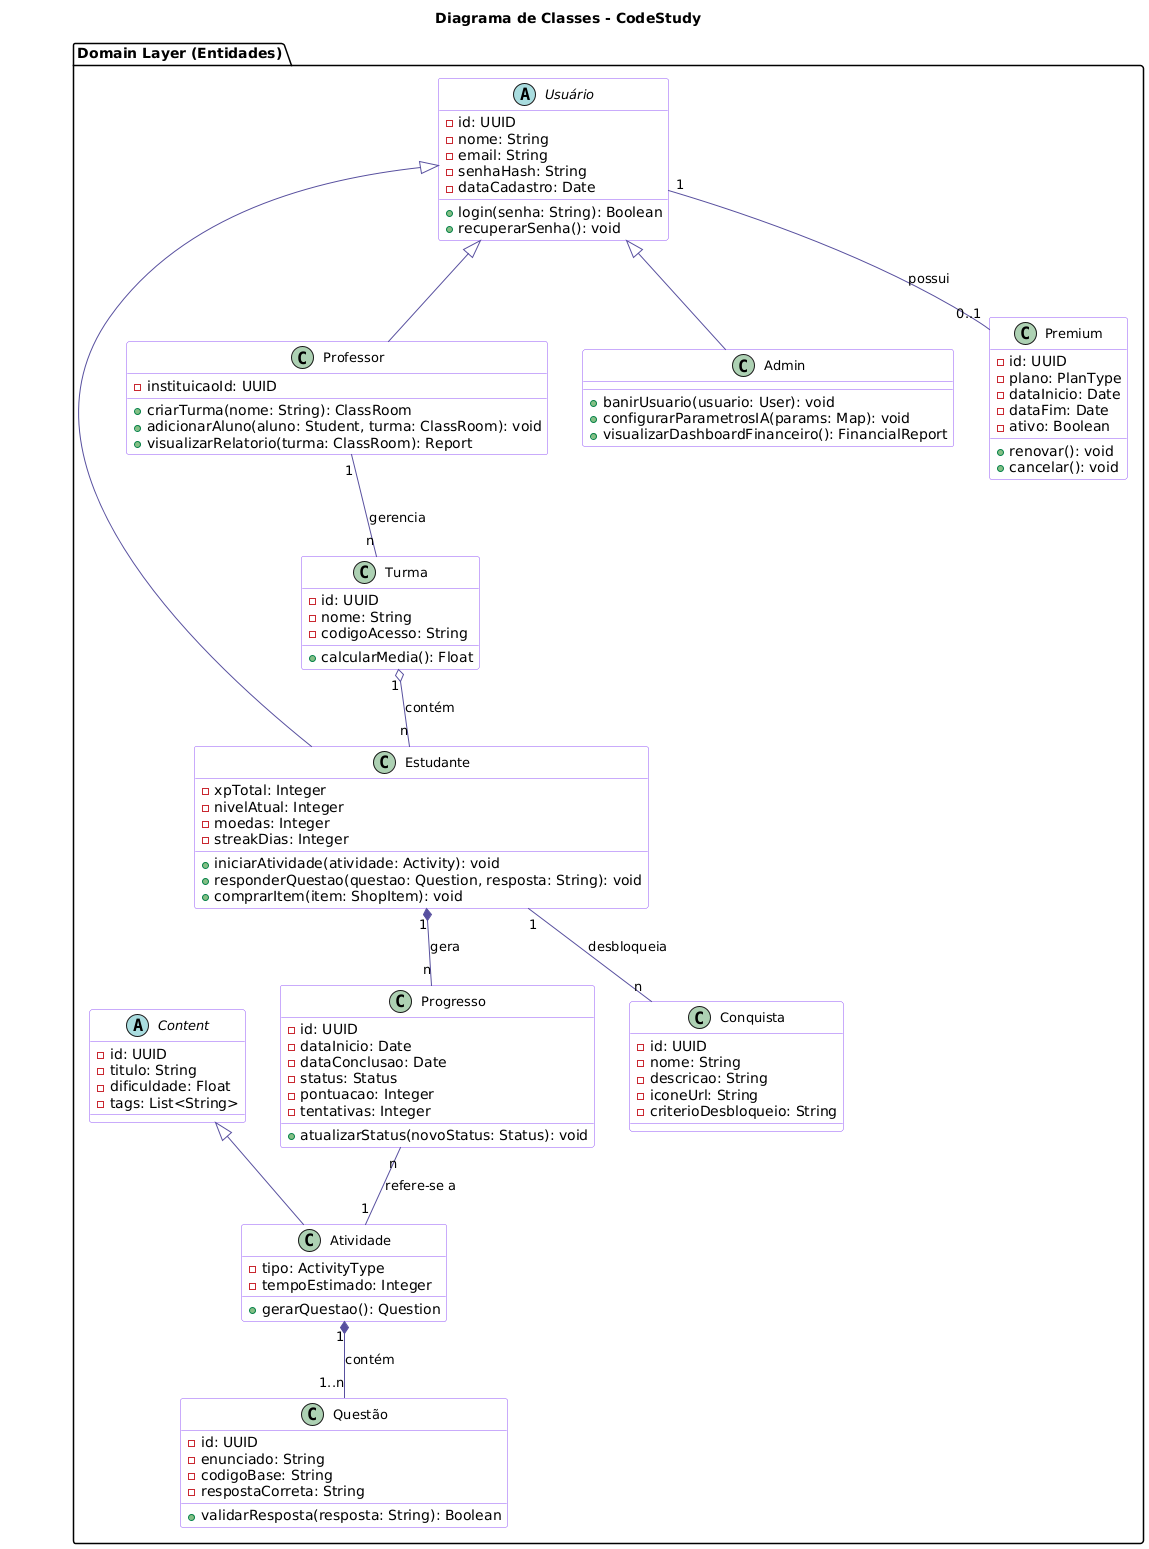

The diagram above was rendered by PlantUML. Its source (embedded in the PNG):
@startuml
title Diagrama de Classes - CodeStudy

' Estilização
skinparam class {
    BackgroundColor White
    ArrowColor #58509e
    BorderColor #9356F6
    FontSize 13
}
skinparam interface {
    BackgroundColor #F6C856
    BorderColor #E5B045
}

package "Domain Layer (Entidades)" {

    ' --- USUÁRIOS E PERFIS ---
    abstract class Usuário {
        - id: UUID
        - nome: String
        - email: String
        - senhaHash: String
        - dataCadastro: Date
        + login(senha: String): Boolean
        + recuperarSenha(): void
    }

    class Estudante extends Usuário {
        - xpTotal: Integer
        - nivelAtual: Integer
        - moedas: Integer
        - streakDias: Integer
        + iniciarAtividade(atividade: Activity): void
        + responderQuestao(questao: Question, resposta: String): void
        + comprarItem(item: ShopItem): void
    }

    class Professor extends Usuário {
        - instituicaoId: UUID
        + criarTurma(nome: String): ClassRoom
        + adicionarAluno(aluno: Student, turma: ClassRoom): void
        + visualizarRelatorio(turma: ClassRoom): Report
    }

    class Admin extends Usuário {
        + banirUsuario(usuario: User): void
        + configurarParametrosIA(params: Map): void
        + visualizarDashboardFinanceiro(): FinancialReport
    }

    ' --- CONTEÚDO E APRENDIZADO ---
    abstract class Content {
        - id: UUID
        - titulo: String
        - dificuldade: Float
        - tags: List<String>
    }

    class Atividade extends Content {
        - tipo: ActivityType
        - tempoEstimado: Integer
        + gerarQuestao(): Question
    }

    class Questão {
        - id: UUID
        - enunciado: String
        - codigoBase: String
        - respostaCorreta: String
        + validarResposta(resposta: String): Boolean
    }


    ' --- GAMIFICAÇÃO E PROGRESSO ---
    class Progresso {
        - id: UUID
        - dataInicio: Date
        - dataConclusao: Date
        - status: Status
        - pontuacao: Integer
        - tentativas: Integer
        + atualizarStatus(novoStatus: Status): void
    }

    class Conquista {
        - id: UUID
        - nome: String
        - descricao: String
        - iconeUrl: String
        - criterioDesbloqueio: String
    }

    ' --- B2B E NEGÓCIO ---
    class Turma {
        - id: UUID
        - nome: String
        - codigoAcesso: String
        + calcularMedia(): Float
    }

    class Premium {
        - id: UUID
        - plano: PlanType
        - dataInicio: Date
        - dataFim: Date
        - ativo: Boolean
        + renovar(): void
        + cancelar(): void
    }
}

' --- RELACIONAMENTOS ---

' Usuários e Assinatura
Usuário "1" -- "0..1" Premium : possui

' Aluno e Progresso
Estudante "1" *-- "n" Progresso : gera
Progresso "n" -- "1" Atividade : refere-se a

' Atividades e Questões
Atividade "1" *-- "1..n" Questão : contém

' Aluno e Gamificação
Estudante "1" -- "n" Conquista : desbloqueia

' Professor e Turmas
Professor "1" -- "n" Turma : gerencia
Turma "1" o-- "n" Estudante : contém
@enduml